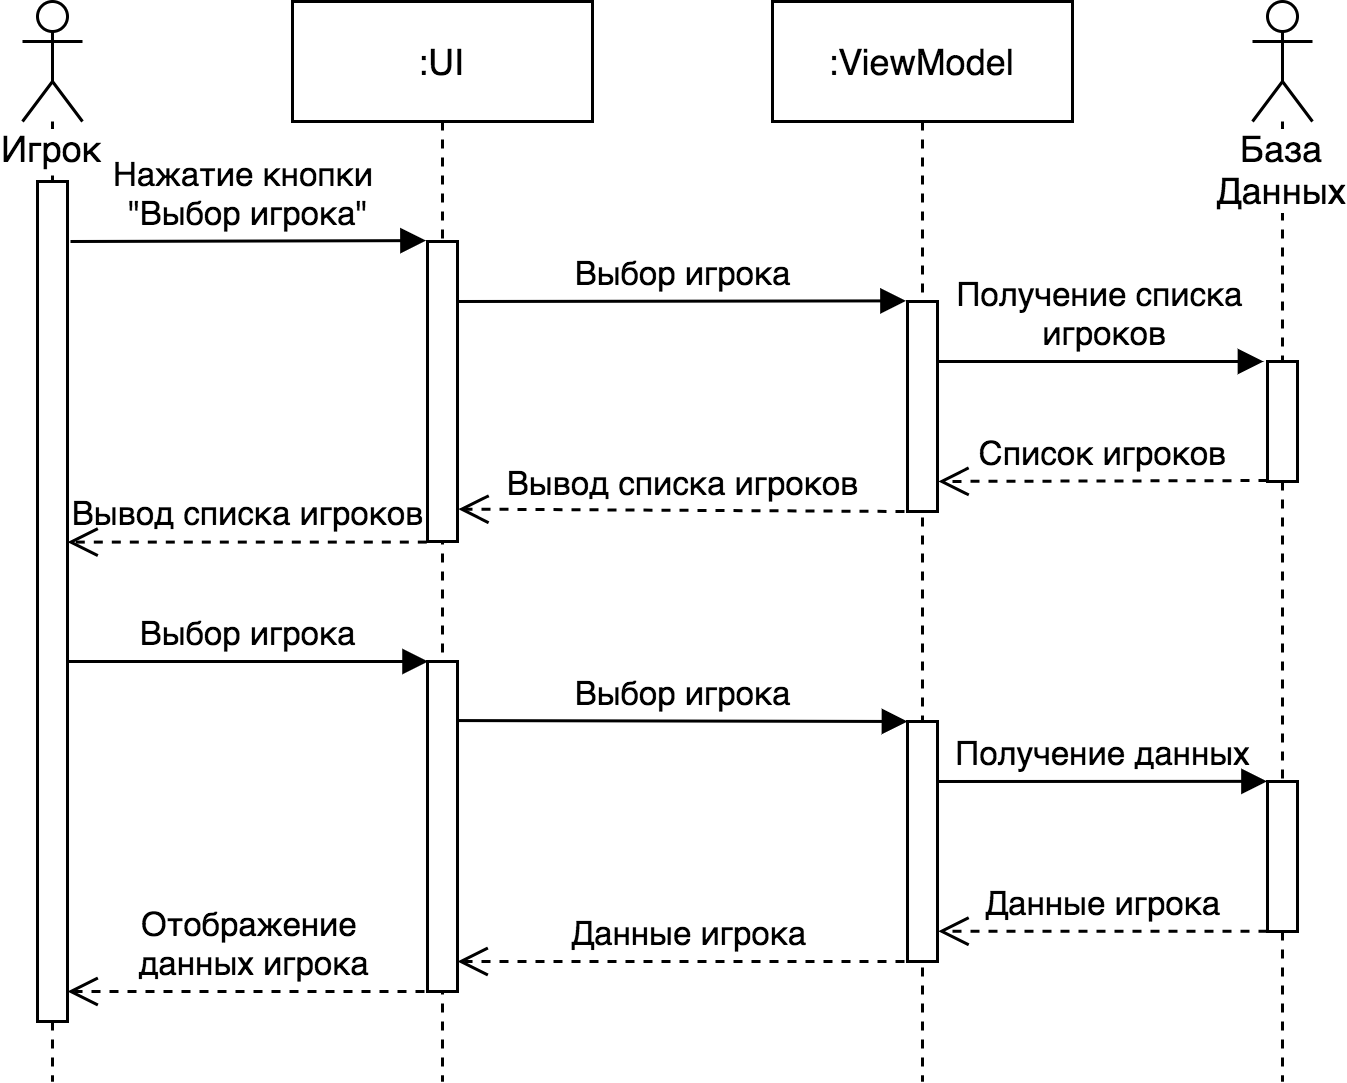

The diagram above was exported from draw.io. Its source (the exported page's mxGraphModel, read from the mxfile embedded in the PNG):
<mxGraphModel dx="1396" dy="774" grid="1" gridSize="10" guides="1" tooltips="1" connect="1" arrows="1" fold="1" page="1" pageScale="1" pageWidth="850" pageHeight="1100" math="0" shadow="0">
  <root>
    <mxCell id="0" />
    <mxCell id="1" parent="0" />
    <mxCell id="2" value="&lt;span style=&quot;background-color: rgb(255 , 255 , 255)&quot;&gt;Игрок&lt;/span&gt;" style="shape=umlLifeline;participant=umlActor;perimeter=lifelinePerimeter;whiteSpace=wrap;html=1;container=1;collapsible=0;recursiveResize=0;verticalAlign=top;spacingTop=36;outlineConnect=0;" vertex="1" parent="1">
      <mxGeometry x="70" y="80" width="20" height="360" as="geometry" />
    </mxCell>
    <mxCell id="3" value="" style="html=1;points=[];perimeter=orthogonalPerimeter;" vertex="1" parent="2">
      <mxGeometry x="5" y="60" width="10" height="280" as="geometry" />
    </mxCell>
    <mxCell id="4" value=":UI" style="shape=umlLifeline;perimeter=lifelinePerimeter;whiteSpace=wrap;html=1;container=1;collapsible=0;recursiveResize=0;outlineConnect=0;" vertex="1" parent="1">
      <mxGeometry x="160" y="80" width="100" height="360" as="geometry" />
    </mxCell>
    <mxCell id="5" value="" style="html=1;points=[];perimeter=orthogonalPerimeter;" vertex="1" parent="4">
      <mxGeometry x="45" y="80" width="10" height="100" as="geometry" />
    </mxCell>
    <mxCell id="6" value="" style="html=1;points=[];perimeter=orthogonalPerimeter;" vertex="1" parent="4">
      <mxGeometry x="45" y="220" width="10" height="110" as="geometry" />
    </mxCell>
    <mxCell id="7" value=":ViewModel" style="shape=umlLifeline;perimeter=lifelinePerimeter;whiteSpace=wrap;html=1;container=1;collapsible=0;recursiveResize=0;outlineConnect=0;" vertex="1" parent="1">
      <mxGeometry x="320" y="80" width="100" height="360" as="geometry" />
    </mxCell>
    <mxCell id="8" value="" style="html=1;points=[];perimeter=orthogonalPerimeter;" vertex="1" parent="7">
      <mxGeometry x="45" y="100" width="10" height="70" as="geometry" />
    </mxCell>
    <mxCell id="9" value="" style="html=1;points=[];perimeter=orthogonalPerimeter;" vertex="1" parent="7">
      <mxGeometry x="45" y="240" width="10" height="80" as="geometry" />
    </mxCell>
    <mxCell id="10" value="Получение данных" style="html=1;verticalAlign=bottom;endArrow=block;labelBackgroundColor=none;entryX=-0.016;entryY=-0.001;entryDx=0;entryDy=0;entryPerimeter=0;" edge="1" parent="7" target="13">
      <mxGeometry width="80" relative="1" as="geometry">
        <mxPoint x="55" y="260" as="sourcePoint" />
        <mxPoint x="135" y="260" as="targetPoint" />
      </mxGeometry>
    </mxCell>
    <mxCell id="11" value="&lt;span style=&quot;background-color: rgb(255 , 255 , 255)&quot;&gt;База Данных&lt;/span&gt;" style="shape=umlLifeline;participant=umlActor;perimeter=lifelinePerimeter;whiteSpace=wrap;html=1;container=1;collapsible=0;recursiveResize=0;verticalAlign=top;spacingTop=36;outlineConnect=0;" vertex="1" parent="1">
      <mxGeometry x="480" y="80" width="20" height="360" as="geometry" />
    </mxCell>
    <mxCell id="12" value="" style="html=1;points=[];perimeter=orthogonalPerimeter;" vertex="1" parent="11">
      <mxGeometry x="5" y="120" width="10" height="40" as="geometry" />
    </mxCell>
    <mxCell id="13" value="" style="html=1;points=[];perimeter=orthogonalPerimeter;" vertex="1" parent="11">
      <mxGeometry x="5" y="260" width="10" height="50" as="geometry" />
    </mxCell>
    <mxCell id="14" value="Нажатие кнопки &lt;br&gt;&quot;Выбор игрока&quot;" style="html=1;verticalAlign=bottom;endArrow=block;entryX=-0.05;entryY=-0.003;entryDx=0;entryDy=0;entryPerimeter=0;" edge="1" target="5" parent="1">
      <mxGeometry width="80" relative="1" as="geometry">
        <mxPoint x="86" y="160" as="sourcePoint" />
        <mxPoint x="166" y="160" as="targetPoint" />
      </mxGeometry>
    </mxCell>
    <mxCell id="15" value="Выбор игрока" style="html=1;verticalAlign=bottom;endArrow=block;entryX=-0.05;entryY=-0.003;entryDx=0;entryDy=0;entryPerimeter=0;" edge="1" target="8" parent="1">
      <mxGeometry width="80" relative="1" as="geometry">
        <mxPoint x="215" y="180" as="sourcePoint" />
        <mxPoint x="295" y="180" as="targetPoint" />
      </mxGeometry>
    </mxCell>
    <mxCell id="16" value="Получение списка&lt;br&gt;&amp;nbsp;игроков" style="html=1;verticalAlign=bottom;endArrow=block;entryX=-0.133;entryY=0;entryDx=0;entryDy=0;entryPerimeter=0;labelBackgroundColor=none;" edge="1" target="12" parent="1">
      <mxGeometry width="80" relative="1" as="geometry">
        <mxPoint x="375" y="200" as="sourcePoint" />
        <mxPoint x="455" y="200" as="targetPoint" />
      </mxGeometry>
    </mxCell>
    <mxCell id="17" value="Список игроков" style="html=1;verticalAlign=bottom;endArrow=open;dashed=1;endSize=8;labelBackgroundColor=none;exitX=0;exitY=0.992;exitDx=0;exitDy=0;exitPerimeter=0;entryX=1.029;entryY=0.857;entryDx=0;entryDy=0;entryPerimeter=0;" edge="1" source="12" target="8" parent="1">
      <mxGeometry relative="1" as="geometry">
        <mxPoint x="480" y="240" as="sourcePoint" />
        <mxPoint x="380" y="240" as="targetPoint" />
      </mxGeometry>
    </mxCell>
    <mxCell id="18" value="Вывод списка игроков" style="html=1;verticalAlign=bottom;endArrow=open;dashed=1;endSize=8;labelBackgroundColor=none;entryX=1.029;entryY=0.892;entryDx=0;entryDy=0;entryPerimeter=0;" edge="1" target="5" parent="1">
      <mxGeometry relative="1" as="geometry">
        <mxPoint x="364" y="250" as="sourcePoint" />
        <mxPoint x="220" y="249" as="targetPoint" />
      </mxGeometry>
    </mxCell>
    <mxCell id="19" value="Вывод списка игроков" style="html=1;verticalAlign=bottom;endArrow=open;dashed=1;endSize=8;labelBackgroundColor=none;exitX=-0.023;exitY=1.002;exitDx=0;exitDy=0;exitPerimeter=0;" edge="1" source="5" target="3" parent="1">
      <mxGeometry relative="1" as="geometry">
        <mxPoint x="210" y="259" as="sourcePoint" />
        <mxPoint x="89.99999999999997" y="259.2" as="targetPoint" />
      </mxGeometry>
    </mxCell>
    <mxCell id="20" value="Выбор игрока" style="html=1;verticalAlign=bottom;endArrow=block;labelBackgroundColor=none;entryX=0.02;entryY=0;entryDx=0;entryDy=0;entryPerimeter=0;" edge="1" source="3" target="6" parent="1">
      <mxGeometry width="80" relative="1" as="geometry">
        <mxPoint x="100" y="300" as="sourcePoint" />
        <mxPoint x="180" y="300" as="targetPoint" />
      </mxGeometry>
    </mxCell>
    <mxCell id="21" value="Выбор игрока" style="html=1;verticalAlign=bottom;endArrow=block;labelBackgroundColor=none;exitX=1.021;exitY=0.179;exitDx=0;exitDy=0;exitPerimeter=0;" edge="1" source="6" target="9" parent="1">
      <mxGeometry width="80" relative="1" as="geometry">
        <mxPoint x="220" y="320" as="sourcePoint" />
        <mxPoint x="320" y="320" as="targetPoint" />
      </mxGeometry>
    </mxCell>
    <mxCell id="22" value="Данные игрока" style="html=1;verticalAlign=bottom;endArrow=open;dashed=1;endSize=8;labelBackgroundColor=none;entryX=1.028;entryY=0.874;entryDx=0;entryDy=0;entryPerimeter=0;" edge="1" source="13" target="9" parent="1">
      <mxGeometry relative="1" as="geometry">
        <mxPoint x="470" y="390" as="sourcePoint" />
        <mxPoint x="376" y="391" as="targetPoint" />
      </mxGeometry>
    </mxCell>
    <mxCell id="23" value="Данные игрока" style="html=1;verticalAlign=bottom;endArrow=open;dashed=1;endSize=8;labelBackgroundColor=none;" edge="1" target="6" parent="1">
      <mxGeometry relative="1" as="geometry">
        <mxPoint x="370" y="400" as="sourcePoint" />
        <mxPoint x="220" y="400" as="targetPoint" />
      </mxGeometry>
    </mxCell>
    <mxCell id="24" value="Отображение &lt;br&gt;данных игрока" style="html=1;verticalAlign=bottom;endArrow=open;dashed=1;endSize=8;labelBackgroundColor=none;" edge="1" target="3" parent="1">
      <mxGeometry relative="1" as="geometry">
        <mxPoint x="210" y="410" as="sourcePoint" />
        <mxPoint x="90" y="410" as="targetPoint" />
      </mxGeometry>
    </mxCell>
  </root>
</mxGraphModel>